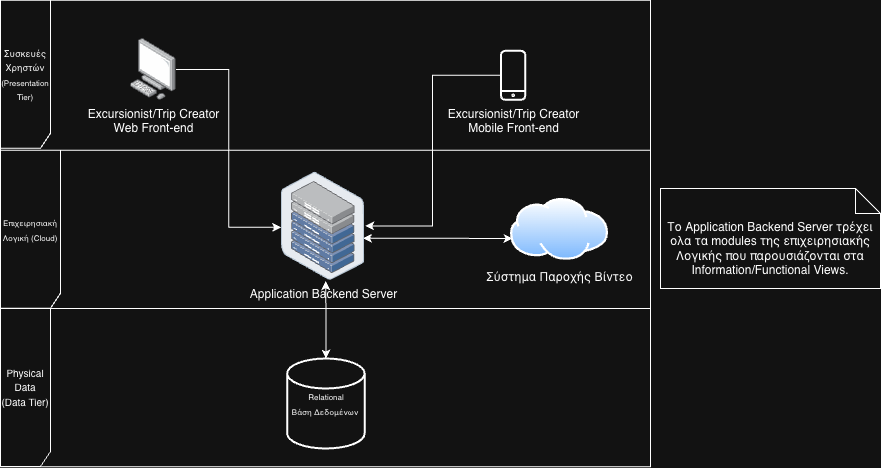

The diagram above was exported from draw.io. Its source (the exported page's mxGraphModel, read from the mxfile embedded in the PNG):
<mxGraphModel dx="880" dy="646" grid="1" gridSize="10" guides="1" tooltips="1" connect="1" arrows="1" fold="1" page="1" pageScale="1" pageWidth="2336" pageHeight="1654" math="0" shadow="0">
  <root>
    <mxCell id="0" />
    <mxCell id="1" parent="0" />
    <mxCell id="2" parent="1" style="shape=umlFrame;whiteSpace=wrap;html=1;pointerEvents=0;recursiveResize=0;container=1;collapsible=0;width=60;height=158;" value="&lt;div&gt;&lt;font style=&quot;font-size: 8px;&quot;&gt;Επιχειρησιακή Λογική (Cloud)&lt;/font&gt;&lt;/div&gt;" vertex="1">
      <mxGeometry height="158.2" width="650" x="280" y="511.8" as="geometry" />
    </mxCell>
    <mxCell id="3" edge="1" parent="2" source="4" style="edgeStyle=orthogonalEdgeStyle;rounded=0;orthogonalLoop=1;jettySize=auto;html=1;startArrow=classic;startFill=1;exitX=0.979;exitY=0.612;exitDx=0;exitDy=0;exitPerimeter=0;" value="">
      <mxGeometry relative="1" as="geometry">
        <Array as="points" />
        <mxPoint x="369.10000000000014" y="88.19999999999995" as="sourcePoint" />
        <mxPoint x="512.0786103770145" y="88.19999999999995" as="targetPoint" />
      </mxGeometry>
    </mxCell>
    <mxCell id="4" parent="2" style="image;points=[];aspect=fixed;html=1;align=center;shadow=0;dashed=0;image=img/lib/allied_telesis/storage/Datacenter_Server_Half_Rack_ToR.svg;" value="Application Backend Server" vertex="1">
      <mxGeometry height="108.2" width="83.27" x="280.9" y="21.8" as="geometry" />
    </mxCell>
    <mxCell id="5" parent="2" style="image;aspect=fixed;perimeter=ellipsePerimeter;html=1;align=center;shadow=0;dashed=0;spacingTop=3;image=img/lib/active_directory/internet_cloud.svg;" value="Σύστημα Παροχής Βίντεο" vertex="1">
      <mxGeometry height="61.8" width="98.1" x="510" y="48.2" as="geometry" />
    </mxCell>
    <mxCell id="6" parent="1" style="shape=umlFrame;whiteSpace=wrap;html=1;pointerEvents=0;recursiveResize=0;container=1;collapsible=0;width=50;height=148;" value="&lt;font style=&quot;font-size: 9px;&quot;&gt;Συσκευές Χρηστών&lt;/font&gt;&lt;div&gt;&lt;font style=&quot;font-size: 8px;&quot;&gt;(Presentation Tier)&lt;/font&gt;&lt;/div&gt;" vertex="1">
      <mxGeometry height="150" width="650" x="280" y="361.8" as="geometry" />
    </mxCell>
    <mxCell id="7" parent="6" style="image;points=[];aspect=fixed;html=1;align=center;shadow=0;dashed=0;image=img/lib/allied_telesis/computer_and_terminals/Personal_Computer.svg;" value="Excursionist/Trip Creator&lt;div&gt;Web Front-end&lt;/div&gt;" vertex="1">
      <mxGeometry height="61.800000000000004" width="45.6" x="129.99999999999997" y="38.200000000000024" as="geometry" />
    </mxCell>
    <mxCell id="8" parent="6" style="sketch=0;verticalLabelPosition=bottom;sketch=0;aspect=fixed;html=1;verticalAlign=top;strokeColor=#FFFFFF;fillColor=#f5f5f5;align=center;outlineConnect=0;pointerEvents=1;shape=mxgraph.citrix2.mobile;gradientColor=#b3b3b3;" value="&lt;span style=&quot;background-color: rgb(18, 18, 18);&quot;&gt;Excursionist/Trip Creator&lt;/span&gt;&lt;div&gt;Mobile Front-end&lt;/div&gt;" vertex="1">
      <mxGeometry height="50" width="25.255" x="500" y="49.99999999999994" as="geometry" />
    </mxCell>
    <mxCell id="9" edge="1" parent="1" source="7" style="edgeStyle=orthogonalEdgeStyle;rounded=0;orthogonalLoop=1;jettySize=auto;html=1;entryX=-0.002;entryY=0.51;entryDx=0;entryDy=0;entryPerimeter=0;" target="4">
      <mxGeometry relative="1" as="geometry" />
    </mxCell>
    <mxCell id="10" edge="1" parent="1" source="8" style="edgeStyle=orthogonalEdgeStyle;rounded=0;orthogonalLoop=1;jettySize=auto;html=1;entryX=1.006;entryY=0.498;entryDx=0;entryDy=0;entryPerimeter=0;" target="4">
      <mxGeometry relative="1" as="geometry" />
    </mxCell>
    <mxCell id="11" parent="1" style="shape=umlFrame;whiteSpace=wrap;html=1;pointerEvents=0;recursiveResize=0;container=1;collapsible=0;width=50;height=158;" value="&lt;font size=&quot;1&quot;&gt;Physical Data&lt;/font&gt;&lt;div&gt;&lt;font size=&quot;1&quot;&gt;(Data Tier)&lt;/font&gt;&lt;/div&gt;" vertex="1">
      <mxGeometry height="158.2" width="650" x="280" y="670" as="geometry" />
    </mxCell>
    <mxCell id="12" parent="11" style="strokeWidth=2;html=1;shape=mxgraph.flowchart.database;whiteSpace=wrap;align=center;" value="&lt;font style=&quot;font-size: 8px;&quot;&gt;&lt;span style=&quot;background-color: transparent; color: light-dark(rgb(0, 0, 0), rgb(255, 255, 255));&quot;&gt;Relational&lt;/span&gt;&lt;br&gt;&lt;span style=&quot;background-color: transparent; color: light-dark(rgb(0, 0, 0), rgb(255, 255, 255));&quot;&gt;Βάση &lt;/span&gt;&lt;span style=&quot;background-color: transparent; color: light-dark(rgb(0, 0, 0), rgb(255, 255, 255));&quot;&gt;Δεδομένων&amp;nbsp;&lt;/span&gt;&lt;/font&gt;" vertex="1">
      <mxGeometry height="90" width="77.5" x="286.67" y="50" as="geometry" />
    </mxCell>
    <mxCell id="13" edge="1" parent="1" source="12" style="edgeStyle=orthogonalEdgeStyle;rounded=0;orthogonalLoop=1;jettySize=auto;html=1;entryX=0.533;entryY=1.008;entryDx=0;entryDy=0;entryPerimeter=0;startArrow=classic;startFill=1;" target="4">
      <mxGeometry relative="1" as="geometry" />
    </mxCell>
    <mxCell id="14" parent="1" style="shape=note2;boundedLbl=1;whiteSpace=wrap;html=1;size=25;verticalAlign=top;align=center;" value="Το Application Backend Server τρέχει ολα τα modules της επιχειρησιακής Λογικής που παρουσιάζονται στα Information/Functional Views." vertex="1">
      <mxGeometry height="100" width="220" x="940" y="550" as="geometry" />
    </mxCell>
  </root>
</mxGraphModel>